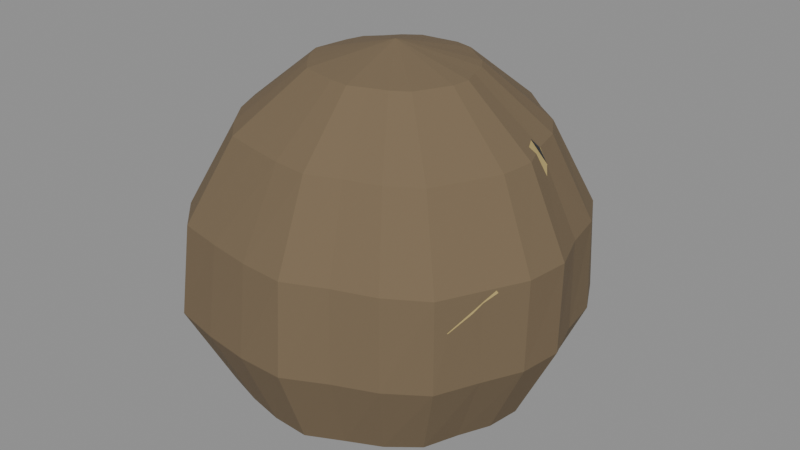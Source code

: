 # Source: dung_ball_medium.blend  (saved by Blender 4.0.36; exported with 4.5.12 LTS)
import bpy
from mathutils import Matrix  # noqa: F401  (used for matrix-valued properties, if any)

bpy.ops.wm.read_factory_settings(use_empty=True)
scene = bpy.context.scene
scene.name = 'Scene'

# ---- materials (node trees are filled in below, after node groups)
mat_prop_dung_ball_medium_dung = bpy.data.materials.new('Prop_dung_ball_medium_dung')
mat_prop_dung_ball_medium_dung.use_transparent_shadow = False
mat_prop_dung_ball_medium_dung.diffuse_color = (0.18, 0.13, 0.075, 1.0)
mat_prop_dung_ball_medium_straw = bpy.data.materials.new('Prop_dung_ball_medium_straw')
mat_prop_dung_ball_medium_straw.use_transparent_shadow = False
mat_prop_dung_ball_medium_straw.diffuse_color = (0.47, 0.36, 0.14, 1.0)
mat_prop_dung_ball_medium_ink = bpy.data.materials.new('Prop_dung_ball_medium_ink')
mat_prop_dung_ball_medium_ink.use_transparent_shadow = False
mat_prop_dung_ball_medium_ink.diffuse_color = (0.03, 0.035, 0.045, 1.0)

# ---- material node trees
mat_prop_dung_ball_medium_dung.use_nodes = True; mat_prop_dung_ball_medium_dung.node_tree.nodes.clear()
_N = mat_prop_dung_ball_medium_dung.node_tree.nodes; _L = mat_prop_dung_ball_medium_dung.node_tree.links
n0 = _N.new('ShaderNodeBsdfPrincipled'); n0.name = 'Principled BSDF'; n0.location = (10, 300)
n0.inputs[0].default_value = (0.18, 0.13, 0.075, 1.0)
n0.inputs[2].default_value = 0.95
n0.inputs[3].default_value = 1.45
n1 = _N.new('ShaderNodeOutputMaterial'); n1.name = 'Material Output'; n1.location = (300, 300)
_L.new(n0.outputs[0], n1.inputs[0])
n1.is_active_output = True
mat_prop_dung_ball_medium_straw.use_nodes = True; mat_prop_dung_ball_medium_straw.node_tree.nodes.clear()
_N = mat_prop_dung_ball_medium_straw.node_tree.nodes; _L = mat_prop_dung_ball_medium_straw.node_tree.links
n0 = _N.new('ShaderNodeBsdfPrincipled'); n0.name = 'Principled BSDF'; n0.location = (10, 300)
n0.inputs[0].default_value = (0.47, 0.36, 0.14, 1.0)
n0.inputs[2].default_value = 0.9
n0.inputs[3].default_value = 1.45
n1 = _N.new('ShaderNodeOutputMaterial'); n1.name = 'Material Output'; n1.location = (300, 300)
_L.new(n0.outputs[0], n1.inputs[0])
n1.is_active_output = True
mat_prop_dung_ball_medium_ink.use_nodes = True; mat_prop_dung_ball_medium_ink.node_tree.nodes.clear()
_N = mat_prop_dung_ball_medium_ink.node_tree.nodes; _L = mat_prop_dung_ball_medium_ink.node_tree.links
n0 = _N.new('ShaderNodeBsdfPrincipled'); n0.name = 'Principled BSDF'; n0.location = (10, 300)
n0.inputs[0].default_value = (0.03, 0.035, 0.045, 1.0)
n0.inputs[2].default_value = 0.75
n0.inputs[3].default_value = 1.45
n1 = _N.new('ShaderNodeOutputMaterial'); n1.name = 'Material Output'; n1.location = (300, 300)
_L.new(n0.outputs[0], n1.inputs[0])
n1.is_active_output = True

# ---- meshes
me_dung_ball_medium_mesh = bpy.data.meshes.new('dung_ball_medium_Mesh')
me_dung_ball_medium_mesh.from_pydata([(0.001102, -0.00525, -0.1218), (0.05395, -0.00525, -0.1218), (0.109, -0.05129, 0.01731), (-0.05146, 0.06958, 0.06856), (0.08413, 0.01255, 0.07612), (0.0513, 0.00669, -0.1218), (0.09632, -0.07686, -0.002478), (0.08721, 0.003705, 0.07448), (0.04983, 0.01943, -0.1218), (0.04346, 0.03097, -0.1218), (0.03274, 0.03899, -0.1218), (0.02181, 0.04745, -0.1218), (0.008047, 0.04994, -0.1218), (-0.005504, 0.04725, -0.1218), (-0.01856, 0.04479, -0.1218), (-0.02877, 0.03652, -0.1218), (-0.03625, 0.02668, -0.1218), (-0.04458, 0.01789, -0.1218), (-0.04779, 0.006378, -0.1218), (-0.04972, -0.00525, -0.1218), (-0.05211, -0.01791, -0.1218), (-0.04732, -0.02977, -0.1218), (-0.0408, -0.04107, -0.1218), (-0.03226, -0.05189, -0.1218), (-0.01891, -0.05618, -0.1218), (-0.005664, -0.05902, -0.1218), (0.00792, -0.05943, -0.1218), (0.01982, -0.05289, -0.1218), (0.03094, -0.04697, -0.1218), (0.04062, -0.03903, -0.1218), (0.04532, -0.02764, -0.1218), (0.05113, -0.01715, -0.1218), (0.09578, -0.00525, -0.0938), (0.08949, 0.01577, -0.0938), (0.08657, 0.03804, -0.0938), (0.07602, 0.0588, -0.0938), (0.05808, 0.07441, -0.0938), (0.03923, 0.09177, -0.0938), (0.01412, 0.09818, -0.0938), (-0.01139, 0.09403, -0.0938), (-0.03587, 0.08883, -0.0938), (-0.05427, 0.07216, -0.0938), (-0.06673, 0.05274, -0.0938), (-0.0805, 0.03608, -0.0938), (-0.08556, 0.01536, -0.0938), (-0.08929, -0.00525, -0.0938), (-0.09454, -0.028, -0.0938), (-0.08673, -0.04974, -0.0938), (-0.07533, -0.0706, -0.0938), (-0.0598, -0.09039, -0.0938), (-0.03539, -0.09809, -0.0938), (-0.01123, -0.1032, -0.0938), (0.01357, -0.1043, -0.0938), (0.03561, -0.09306, -0.0938), (0.05654, -0.08276, -0.0938), (0.07473, -0.06819, -0.0938), (0.0831, -0.04678, -0.0938), (0.09246, -0.02698, -0.0938), (0.1216, -0.00525, -0.04056), (0.1129, 0.02134, -0.04056), (0.1085, 0.04914, -0.04056), (0.09504, 0.07506, -0.04056), (0.07269, 0.09483, -0.04056), (0.04912, 0.1169, -0.04056), (0.01749, 0.125, -0.04056), (-0.01454, 0.1191, -0.04056), (-0.0447, 0.1113, -0.04056), (-0.06658, 0.08937, -0.04056), (-0.08106, 0.065, -0.04056), (-0.0982, 0.04504, -0.04056), (-0.106, 0.02023, -0.04056), (-0.1132, -0.00525, -0.04056), (-0.1221, -0.03456, -0.04056), (-0.1131, -0.0631, -0.04056), (-0.0978, -0.0898, -0.04056), (-0.07639, -0.1136, -0.04056), (-0.04434, -0.1209, -0.04056), (-0.01395, -0.1249, -0.04056), (0.01617, -0.125, -0.04056), (0.04283, -0.1114, -0.04056), (0.06906, -0.1003, -0.04056), (0.09296, -0.08378, -0.04056), (0.105, -0.05785, -0.04056), (0.1176, -0.03295, -0.04056), (0.1221, -0.00525, 0.01853), (0.1124, 0.02123, 0.01853), (0.1069, 0.04833, 0.01853), (0.0929, 0.07323, 0.01853), (0.07075, 0.09212, 0.01853), (0.04785, 0.1137, 0.01853), (0.01709, 0.1218, 0.01853), (-0.01421, 0.1164, 0.01853), (-0.04389, 0.1092, 0.01853), (-0.06567, 0.0881, 0.01853), (-0.08036, 0.06439, 0.01853), (-0.09782, 0.04485, 0.01853), (-0.1061, 0.02025, 0.01853), (-0.1134, -0.00525, 0.01853), (-0.1109, -0.06196, 0.01853), (-0.09394, -0.0865, 0.01853), (-0.07231, -0.1079, 0.01853), (-0.04173, -0.1142, 0.01853), (-0.01319, -0.1188, 0.01853), (0.01559, -0.1204, 0.01853), (0.04171, -0.1086, 0.01853), (0.06818, -0.09903, 0.01853), (0.09289, -0.08372, 0.01853), (0.1058, -0.05827, 0.01853), (0.1186, -0.03321, 0.01853), (0.09685, -0.00525, 0.07178), (0.0887, 0.01558, 0.07178), (0.08353, 0.0365, 0.07178), (0.07179, 0.05518, 0.07178), (0.05413, 0.06889, 0.07178), (0.03652, 0.08488, 0.07178), (0.01323, 0.09114, 0.07178), (-0.01061, 0.08785, 0.07178), (-0.03391, 0.08384, 0.07178), (-0.06471, 0.05102, 0.07178), (-0.07926, 0.03545, 0.07178), (-0.08552, 0.01535, 0.07178), (-0.08992, -0.00525, 0.07178), (-0.09443, -0.02797, 0.07178), (-0.08485, -0.04878, 0.07178), (-0.07126, -0.06711, 0.07178), (-0.0548, -0.0834, 0.07178), (-0.03165, -0.08858, 0.07178), (-0.009928, -0.09291, 0.07178), (0.0124, -0.09508, 0.07178), (0.03309, -0.08665, 0.07178), (0.05426, -0.07956, 0.07178), (0.07399, -0.06756, 0.07178), (0.08433, -0.0474, 0.07178), (0.0944, -0.02744, 0.07178), (0.05328, -0.00525, 0.1086), (0.04883, 0.006102, 0.1086), (0.04576, 0.01737, 0.1086), (0.03902, 0.02717, 0.1086), (0.02919, 0.03402, 0.1086), (0.01971, 0.04211, 0.1086), (0.007462, 0.04529, 0.1086), (-0.00508, 0.04389, 0.1086), (-0.01768, 0.04253, 0.1086), (-0.02788, 0.03527, 0.1086), (-0.03556, 0.02609, 0.1086), (-0.04391, 0.01755, 0.1086), (-0.04717, 0.006233, 0.1086), (-0.04883, -0.00525, 0.1086), (-0.05042, -0.0175, 0.1086), (-0.04482, -0.02851, 0.1086), (-0.03758, -0.03832, 0.1086), (-0.02896, -0.04728, 0.1086), (-0.0166, -0.05029, 0.1086), (-0.004882, -0.05281, 0.1086), (0.007256, -0.05416, 0.1086), (0.01858, -0.04971, 0.1086), (0.03013, -0.04583, 0.1086), (0.04082, -0.03921, 0.1086), (0.04642, -0.0282, 0.1086), (0.0519, -0.01733, 0.1086), (0.001102, -0.00525, 0.1218), (0.09646, 0.01075, 0.05941), (0.097, 0.01132, 0.05785), (0.09123, 0.01619, 0.0661), (0.09322, 0.01666, 0.06163), (0.09233, 0.00629, 0.07178), (0.08904, 0.01471, 0.07178), (0.09301, 0.01736, 0.06171), (0.08445, 0.01262, 0.07634), (0.08875, 0.004046, 0.07554), (0.0539, 0.108, 0.01853), (0.05602, 0.1063, 0.01476), (0.05744, 0.1046, 0.01853), (0.04577, 0.1084, 0.02831), (0.04497, 0.1064, 0.03208), (0.04285, 0.1075, 0.03105), (-0.0397, 0.1122, -0.03087), (-0.04462, 0.1111, -0.03501), (-0.04454, 0.1109, -0.02889), (-0.04621, 0.1096, -0.03653), (-0.04615, 0.1097, -0.03647), (-0.04618, 0.1096, -0.03637), (0.1031, -0.06362, 0.006144), (0.1057, -0.05822, 0.01105), (0.1037, -0.0625, 0.008738), (0.1057, -0.05822, 0.01201), (0.09638, -0.0769, -0.002469), (0.09652, -0.07663, -0.002965), (0.1093, -0.05145, 0.01734), (0.1098, -0.05042, 0.01548), (0.0135, 0.09326, -0.09665), (0.0138, 0.09563, -0.09528), (0.01485, 0.09332, -0.09648), (0.006659, 0.09424, -0.09542), (0.005046, 0.0967, -0.0938), (0.01262, 0.09794, -0.0938), (0.00129, 0.09884, -0.08808), (0.005802, 0.103, -0.08086), (-0.1215, -0.03441, 0.01437), (-0.1212, -0.0336, 0.01691), (-0.1211, -0.03302, 0.01853), (-0.1184, -0.0424, 0.01804), (-0.1187, -0.04159, 0.01853), (-0.1203, -0.03412, 0.02084), (-0.1201, -0.03493, 0.02048), (-0.1188, -0.04008, 0.01931), (-0.05174, 0.06954, 0.07084), (-0.05196, 0.07024, 0.06935), (-0.05257, 0.06978, 0.06913), (-0.05159, 0.06907, 0.07178), (-0.05529, 0.06409, 0.07178), (-0.05551, 0.0655, 0.06942), (-0.05446, 0.06794, 0.06804), (-0.05073, 0.06721, 0.07354), (-0.05368, 0.05918, 0.0758), (-0.04662, 0.05506, 0.08364), (-0.04475, 0.05442, 0.08535)], [], [(0, 5, 1), (0, 8, 5), (0, 9, 8), (0, 10, 9), (0, 11, 10), (0, 12, 11), (0, 13, 12), (0, 14, 13), (0, 15, 14), (0, 16, 15), (0, 17, 16), (0, 18, 17), (0, 19, 18), (0, 20, 19), (0, 21, 20), (0, 22, 21), (0, 23, 22), (0, 24, 23), (0, 25, 24), (0, 26, 25), (0, 27, 26), (0, 28, 27), (0, 29, 28), (0, 30, 29), (0, 31, 30), (0, 1, 31), (1, 33, 32), (5, 34, 33), (8, 35, 34), (9, 36, 35), (10, 37, 36), (12, 190, 192), (191, 195, 38), (39, 194, 193), (13, 40, 39), (14, 41, 40), (15, 42, 41), (16, 43, 42), (17, 44, 43), (18, 45, 44), (19, 46, 45), (20, 47, 46), (21, 48, 47), (22, 49, 48), (23, 50, 49), (24, 51, 50), (25, 52, 51), (26, 53, 52), (27, 54, 53), (28, 55, 54), (29, 56, 55), (30, 57, 56), (31, 32, 57), (32, 59, 58), (33, 60, 59), (34, 61, 60), (35, 62, 61), (36, 63, 62), (37, 64, 63), (197, 196, 39), (39, 66, 65), (40, 67, 66), (41, 68, 67), (42, 69, 68), (43, 70, 69), (44, 71, 70), (45, 72, 71), (46, 73, 72), (47, 74, 73), (48, 75, 74), (49, 76, 75), (50, 77, 76), (51, 78, 77), (52, 79, 78), (53, 80, 79), (54, 81, 80), (55, 82, 81), (56, 83, 82), (57, 58, 83), (58, 85, 84), (59, 86, 85), (60, 87, 86), (61, 88, 87), (89, 170, 171), (63, 90, 89), (64, 91, 90), (66, 177, 176), (179, 66, 67), (67, 94, 93), (68, 95, 94), (69, 96, 95), (70, 97, 96), (198, 199, 97), (98, 202, 201), (73, 99, 98), (74, 100, 99), (75, 101, 100), (76, 102, 101), (77, 103, 102), (78, 104, 103), (79, 105, 104), (80, 106, 105), (81, 187, 186), (189, 108, 188), (83, 84, 108), (110, 166, 163), (162, 161, 109), (167, 111, 163), (86, 112, 111), (87, 113, 112), (173, 170, 89), (174, 113, 88), (114, 174, 175), (90, 116, 115), (91, 117, 116), (93, 207, 117), (118, 211, 212), (94, 119, 118), (95, 120, 119), (96, 121, 120), (122, 121, 97), (203, 204, 205), (98, 124, 123), (99, 125, 124), (100, 126, 125), (101, 127, 126), (102, 128, 127), (103, 129, 128), (104, 130, 129), (105, 131, 130), (106, 132, 131), (107, 133, 132), (108, 109, 133), (168, 134, 169), (110, 136, 135), (111, 137, 136), (112, 138, 137), (113, 139, 138), (114, 140, 139), (115, 141, 140), (116, 142, 141), (213, 143, 142), (215, 214, 118), (118, 145, 144), (119, 146, 145), (120, 147, 146), (121, 148, 147), (122, 149, 148), (123, 150, 149), (124, 151, 150), (125, 152, 151), (126, 153, 152), (127, 154, 153), (128, 155, 154), (129, 156, 155), (130, 157, 156), (131, 158, 157), (132, 159, 158), (133, 134, 159), (134, 135, 160), (135, 136, 160), (136, 137, 160), (137, 138, 160), (138, 139, 160), (139, 140, 160), (140, 141, 160), (141, 142, 160), (142, 143, 160), (143, 144, 160), (144, 145, 160), (145, 146, 160), (146, 147, 160), (147, 148, 160), (148, 149, 160), (149, 150, 160), (150, 151, 160), (151, 152, 160), (152, 153, 160), (153, 154, 160), (154, 155, 160), (155, 156, 160), (156, 157, 160), (157, 158, 160), (158, 159, 160), (159, 134, 160), (4, 163, 166), (7, 168, 169), (161, 7, 165), (7, 162, 164), (175, 170, 173), (171, 174, 172), (176, 180, 179), (176, 181, 178), (188, 2, 189), (2, 188, 185), (187, 6, 186), (183, 6, 182), (193, 194, 196), (195, 192, 197), (193, 197, 190), (202, 205, 201), (205, 204, 199), (211, 210, 214), (209, 3, 213), (3, 208, 212), (214, 3, 211), (1, 5, 33), (5, 8, 34), (8, 9, 35), (9, 10, 36), (10, 11, 37), (192, 191, 38), (38, 37, 192), (37, 11, 192), (11, 12, 192), (193, 190, 12), (12, 13, 193), (13, 39, 193), (13, 14, 40), (14, 15, 41), (15, 16, 42), (16, 17, 43), (17, 18, 44), (18, 19, 45), (19, 20, 46), (20, 21, 47), (21, 22, 48), (22, 23, 49), (23, 24, 50), (24, 25, 51), (25, 26, 52), (26, 27, 53), (27, 28, 54), (28, 29, 55), (29, 30, 56), (30, 31, 57), (31, 1, 32), (32, 33, 59), (33, 34, 60), (34, 35, 61), (35, 36, 62), (36, 37, 63), (37, 38, 64), (196, 194, 39), (39, 65, 197), (65, 64, 197), (64, 38, 197), (38, 195, 197), (39, 40, 66), (40, 41, 67), (41, 42, 68), (42, 43, 69), (43, 44, 70), (44, 45, 71), (45, 46, 72), (46, 47, 73), (47, 48, 74), (48, 49, 75), (49, 50, 76), (50, 51, 77), (51, 52, 78), (52, 53, 79), (53, 54, 80), (54, 55, 81), (55, 56, 82), (56, 57, 83), (57, 32, 58), (58, 59, 85), (59, 60, 86), (60, 61, 87), (61, 62, 88), (171, 172, 88), (88, 62, 171), (62, 63, 171), (63, 89, 171), (63, 64, 90), (64, 65, 91), (176, 178, 92), (92, 91, 176), (91, 65, 176), (65, 66, 176), (180, 177, 66), (67, 93, 178), (93, 92, 178), (67, 181, 179), (178, 181, 67), (179, 180, 66), (67, 68, 94), (68, 69, 95), (69, 70, 96), (70, 71, 97), (199, 200, 97), (97, 71, 198), (71, 72, 198), (201, 198, 73), (198, 72, 73), (73, 98, 201), (73, 74, 99), (74, 75, 100), (75, 76, 101), (76, 77, 102), (77, 78, 103), (78, 79, 104), (79, 80, 105), (80, 81, 106), (184, 185, 107), (81, 82, 187), (82, 183, 182), (82, 182, 187), (184, 107, 106), (186, 184, 106), (186, 106, 81), (189, 183, 83), (183, 82, 83), (83, 108, 189), (107, 185, 188), (108, 107, 188), (83, 58, 84), (161, 165, 109), (109, 84, 162), (84, 85, 162), (85, 164, 162), (167, 164, 85), (85, 86, 167), (86, 111, 167), (111, 110, 163), (86, 87, 112), (87, 88, 113), (88, 172, 174), (174, 114, 113), (175, 173, 89), (89, 90, 175), (90, 115, 175), (115, 114, 175), (90, 91, 116), (91, 92, 117), (209, 117, 206), (117, 92, 93), (206, 117, 207), (93, 208, 207), (208, 93, 212), (93, 94, 212), (94, 118, 212), (118, 210, 211), (94, 95, 119), (95, 96, 120), (96, 97, 121), (97, 200, 203), (203, 122, 97), (205, 202, 98), (98, 123, 205), (123, 122, 205), (122, 203, 205), (98, 99, 124), (99, 100, 125), (100, 101, 126), (101, 102, 127), (102, 103, 128), (103, 104, 129), (104, 105, 130), (105, 106, 131), (106, 107, 132), (107, 108, 133), (108, 84, 109), (168, 166, 110), (110, 135, 168), (135, 134, 168), (109, 165, 169), (134, 109, 169), (110, 111, 136), (111, 112, 137), (112, 113, 138), (113, 114, 139), (114, 115, 140), (115, 116, 141), (116, 117, 142), (142, 117, 213), (117, 209, 213), (214, 210, 118), (118, 144, 216), (144, 143, 216), (118, 216, 215), (143, 213, 216), (118, 119, 145), (119, 120, 146), (120, 121, 147), (121, 122, 148), (122, 123, 149), (123, 124, 150), (124, 125, 151), (125, 126, 152), (126, 127, 153), (127, 128, 154), (128, 129, 155), (129, 130, 156), (130, 131, 157), (131, 132, 158), (132, 133, 159), (133, 109, 134), (166, 168, 4), (4, 167, 163), (7, 4, 168), (161, 162, 7), (7, 169, 165), (164, 167, 4), (4, 7, 164), (175, 171, 170), (171, 175, 174), (176, 177, 180), (176, 179, 181), (185, 184, 6), (184, 186, 6), (6, 2, 185), (183, 189, 2), (2, 6, 183), (6, 187, 182), (195, 191, 192), (196, 197, 193), (197, 192, 190), (204, 203, 200), (199, 198, 205), (198, 201, 205), (204, 200, 199), (209, 206, 3), (206, 207, 3), (3, 216, 213), (3, 207, 208), (214, 215, 3), (215, 216, 3), (3, 212, 211)])
me_dung_ball_medium_mesh.polygons.foreach_set('material_index', [0, 0, 0, 0, 0, 0, 0, 0, 0, 0, 0, 0, 0, 0, 0, 0, 0, 0, 0, 0, 0, 0, 0, 0, 0, 0, 0, 0, 0, 0, 0, 0, 1, 0, 0, 0, 0, 0, 0, 0, 0, 0, 0, 0, 0, 0, 0, 0, 0, 0, 0, 0, 0, 0, 0, 0, 0, 0, 0, 0, 0, 0, 0, 0, 0, 0, 0, 0, 0, 0, 0, 0, 0, 0, 0, 0, 0, 0, 0, 0, 0, 0, 0, 0, 0, 0, 0, 0, 0, 0, 0, 0, 0, 0, 0, 0, 0, 0, 0, 0, 0, 0, 0, 0, 0, 1, 0, 0, 0, 0, 0, 0, 0, 0, 0, 0, 0, 0, 0, 0, 0, 0, 0, 0, 0, 0, 0, 0, 0, 0, 0, 0, 0, 0, 0, 0, 0, 0, 0, 0, 0, 0, 0, 0, 0, 0, 0, 0, 0, 0, 0, 0, 0, 0, 0, 0, 0, 0, 0, 0, 0, 0, 0, 0, 0, 0, 0, 0, 0, 0, 0, 0, 0, 0, 0, 0, 0, 0, 0, 0, 0, 0, 0, 0, 0, 2, 2, 2, 1, 2, 1, 2, 1, 2, 2, 2, 1, 2, 2, 1, 2, 1, 2, 2, 2, 1, 0, 0, 0, 0, 0, 0, 0, 0, 0, 0, 0, 0, 0, 0, 0, 0, 0, 0, 0, 0, 0, 0, 0, 0, 0, 0, 0, 0, 0, 0, 0, 0, 0, 0, 0, 0, 0, 0, 0, 0, 0, 0, 0, 0, 0, 0, 0, 0, 0, 0, 0, 0, 0, 0, 0, 0, 0, 0, 0, 0, 0, 0, 0, 0, 0, 0, 0, 0, 0, 0, 0, 0, 0, 0, 0, 0, 0, 0, 0, 0, 0, 0, 0, 0, 0, 0, 0, 0, 0, 0, 0, 0, 0, 0, 0, 0, 0, 0, 0, 0, 0, 0, 0, 0, 0, 0, 0, 0, 0, 0, 0, 0, 0, 0, 0, 0, 0, 0, 0, 0, 0, 0, 0, 0, 0, 0, 0, 0, 0, 0, 0, 0, 0, 0, 0, 0, 0, 0, 0, 0, 0, 0, 0, 0, 0, 0, 0, 0, 0, 0, 0, 0, 0, 0, 0, 0, 0, 0, 0, 0, 0, 0, 0, 0, 0, 0, 0, 0, 0, 0, 0, 0, 0, 0, 0, 0, 0, 0, 0, 0, 0, 0, 0, 0, 0, 0, 0, 0, 0, 0, 0, 0, 0, 2, 2, 2, 2, 2, 1, 1, 2, 1, 2, 1, 2, 2, 2, 1, 1, 1, 2, 1, 1, 1, 1, 1, 1, 2, 2, 2, 2, 1, 1, 1])
me_dung_ball_medium_mesh.materials.append(mat_prop_dung_ball_medium_dung)
me_dung_ball_medium_mesh.materials.append(mat_prop_dung_ball_medium_straw)
me_dung_ball_medium_mesh.materials.append(mat_prop_dung_ball_medium_ink)
me_dung_ball_medium_mesh.update()

# ---- objects
ob_dung_ball_medium = bpy.data.objects.new('dung_ball_medium', me_dung_ball_medium_mesh)

# ---- transforms, parenting, visibility, modifiers, constraints
ob_dung_ball_medium.location = (0.0, 0.0, 0.0)

# ---- collection membership
scene.collection.objects.link(ob_dung_ball_medium)

# ---- scene / render settings (as saved in the file)
scene.frame_start = 1; scene.frame_end = 250; scene.frame_set(1)
scene.render.engine = 'BLENDER_EEVEE_NEXT'
scene.cycles.sampling_pattern = 'TABULATED_SOBOL'
bpy.context.view_layer.update()

# ---- added for rendering (the .blend has no active camera and no usable light): camera, sun + grey world if the file has none
cam_auto = bpy.data.cameras.new('AutoCamera')
cam_auto.lens = 50.0
cam_auto.sensor_width = 36.0
cam_auto.clip_end = 1000.0
ob_auto_camera = bpy.data.objects.new('AutoCamera', cam_auto)
scene.collection.objects.link(ob_auto_camera)
ob_auto_camera.location = (0.394124, -0.472949, 0.315299)
ob_auto_camera.rotation_euler = (1.09748, -7.21219e-08, 0.694738)
scene.camera = ob_auto_camera
light_auto_sun = bpy.data.lights.new('AutoSun', 'SUN')
light_auto_sun.energy = 3.0
light_auto_sun.angle = 0.0523599
ob_auto_sun = bpy.data.objects.new('AutoSun', light_auto_sun)
scene.collection.objects.link(ob_auto_sun)
ob_auto_sun.rotation_euler = (0.872665, 0.174533, 0.523599)
if scene.world is None:
    world_auto = bpy.data.worlds.new('AutoWorld')
    world_auto.color = (0.3, 0.3, 0.3)
    scene.world = world_auto
bpy.context.view_layer.update()
